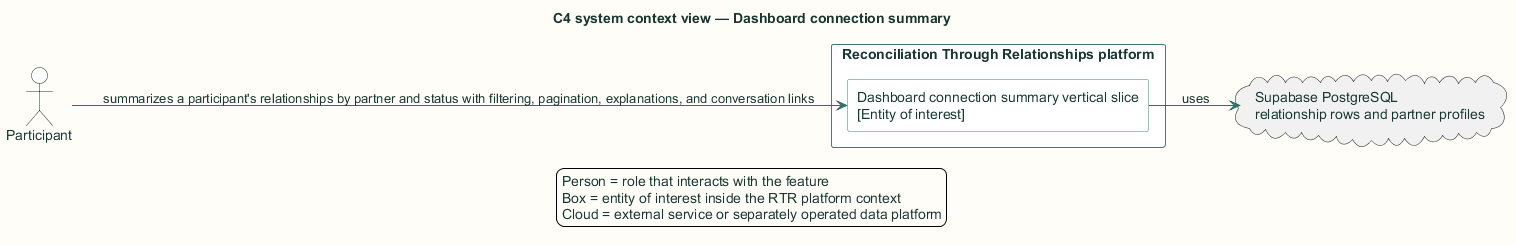

The diagram above was rendered by PlantUML. Its source (embedded in the PNG):
@startuml
title C4 system context view — Dashboard connection summary

skinparam backgroundColor #FFFDF7
skinparam shadowing false
skinparam defaultFontName Arial
skinparam defaultFontColor #18352F
skinparam ArrowColor #2F6F67
skinparam packageBorderColor #477B73
skinparam packageBackgroundColor #EEF6F3
skinparam rectangleBorderColor #477B73
skinparam rectangleBackgroundColor #FFFFFF
skinparam componentBorderColor #8A5A1F
skinparam componentBackgroundColor #FFF6E6
skinparam databaseBorderColor #4E668E
skinparam databaseBackgroundColor #EEF3FB
skinparam actorBorderColor #18352F
skinparam actorBackgroundColor #FFFFFF
skinparam classBorderColor #477B73
skinparam classBackgroundColor #FFFFFF
skinparam sequenceBoxBorderColor #477B73
skinparam sequenceBoxBackgroundColor #F4F8F6
skinparam ParticipantBorderColor #477B73
skinparam ParticipantBackgroundColor #FFFFFF
skinparam BoxPadding 10
hide stereotype

left to right direction
actor "Participant" as actor
rectangle "Reconciliation Through Relationships platform" as rtr {
  rectangle "Dashboard connection summary vertical slice\n[Entity of interest]" as matching_dashboard_connections
}
actor --> matching_dashboard_connections : summarizes a participant's relationships by partner and status with filtering, pagination, explanations, and conversation links
cloud "Supabase PostgreSQL\nrelationship rows and partner profiles" as ext0
matching_dashboard_connections --> ext0 : uses
legend bottom
  Person = role that interacts with the feature
  Box = entity of interest inside the RTR platform context
  Cloud = external service or separately operated data platform
endlegend
@enduml